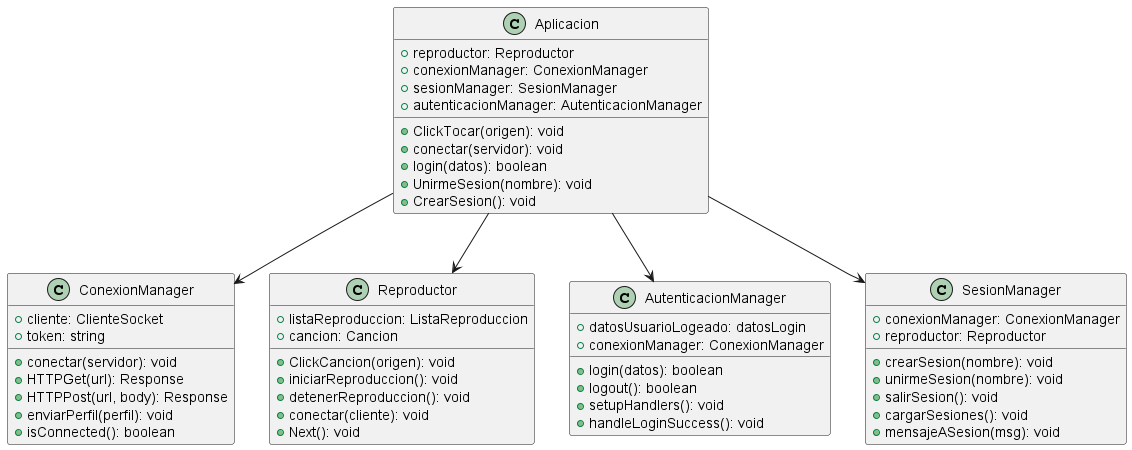

The diagram above was rendered by PlantUML. Its source (embedded in the PNG):
@startuml diagrama-clase-aplicacion
!define RECTANGLE class

class Aplicacion {
    + reproductor: Reproductor
    + conexionManager: ConexionManager
    + sesionManager: SesionManager
    + autenticacionManager: AutenticacionManager
    + ClickTocar(origen): void
    + conectar(servidor): void
    + login(datos): boolean
    + UnirmeSesion(nombre): void
    + CrearSesion(): void
}

class ConexionManager {
    + cliente: ClienteSocket
    + token: string
    + conectar(servidor): void
    + HTTPGet(url): Response
    + HTTPPost(url, body): Response
    + enviarPerfil(perfil): void
    + isConnected(): boolean
}

class Reproductor {
    + listaReproduccion: ListaReproduccion
    + cancion: Cancion
    + ClickCancion(origen): void
    + iniciarReproduccion(): void
    + detenerReproduccion(): void
    + conectar(cliente): void
    + Next(): void
}

class AutenticacionManager {
    + datosUsuarioLogeado: datosLogin
    + conexionManager: ConexionManager
    + login(datos): boolean
    + logout(): boolean
    + setupHandlers(): void
    + handleLoginSuccess(): void
}

class SesionManager {
    + conexionManager: ConexionManager
    + reproductor: Reproductor
    + crearSesion(nombre): void
    + unirmeSesion(nombre): void
    + salirSesion(): void
    + cargarSesiones(): void
    + mensajeASesion(msg): void
}

Aplicacion --> ConexionManager
Aplicacion --> Reproductor
Aplicacion --> AutenticacionManager
Aplicacion --> SesionManager

@enduml